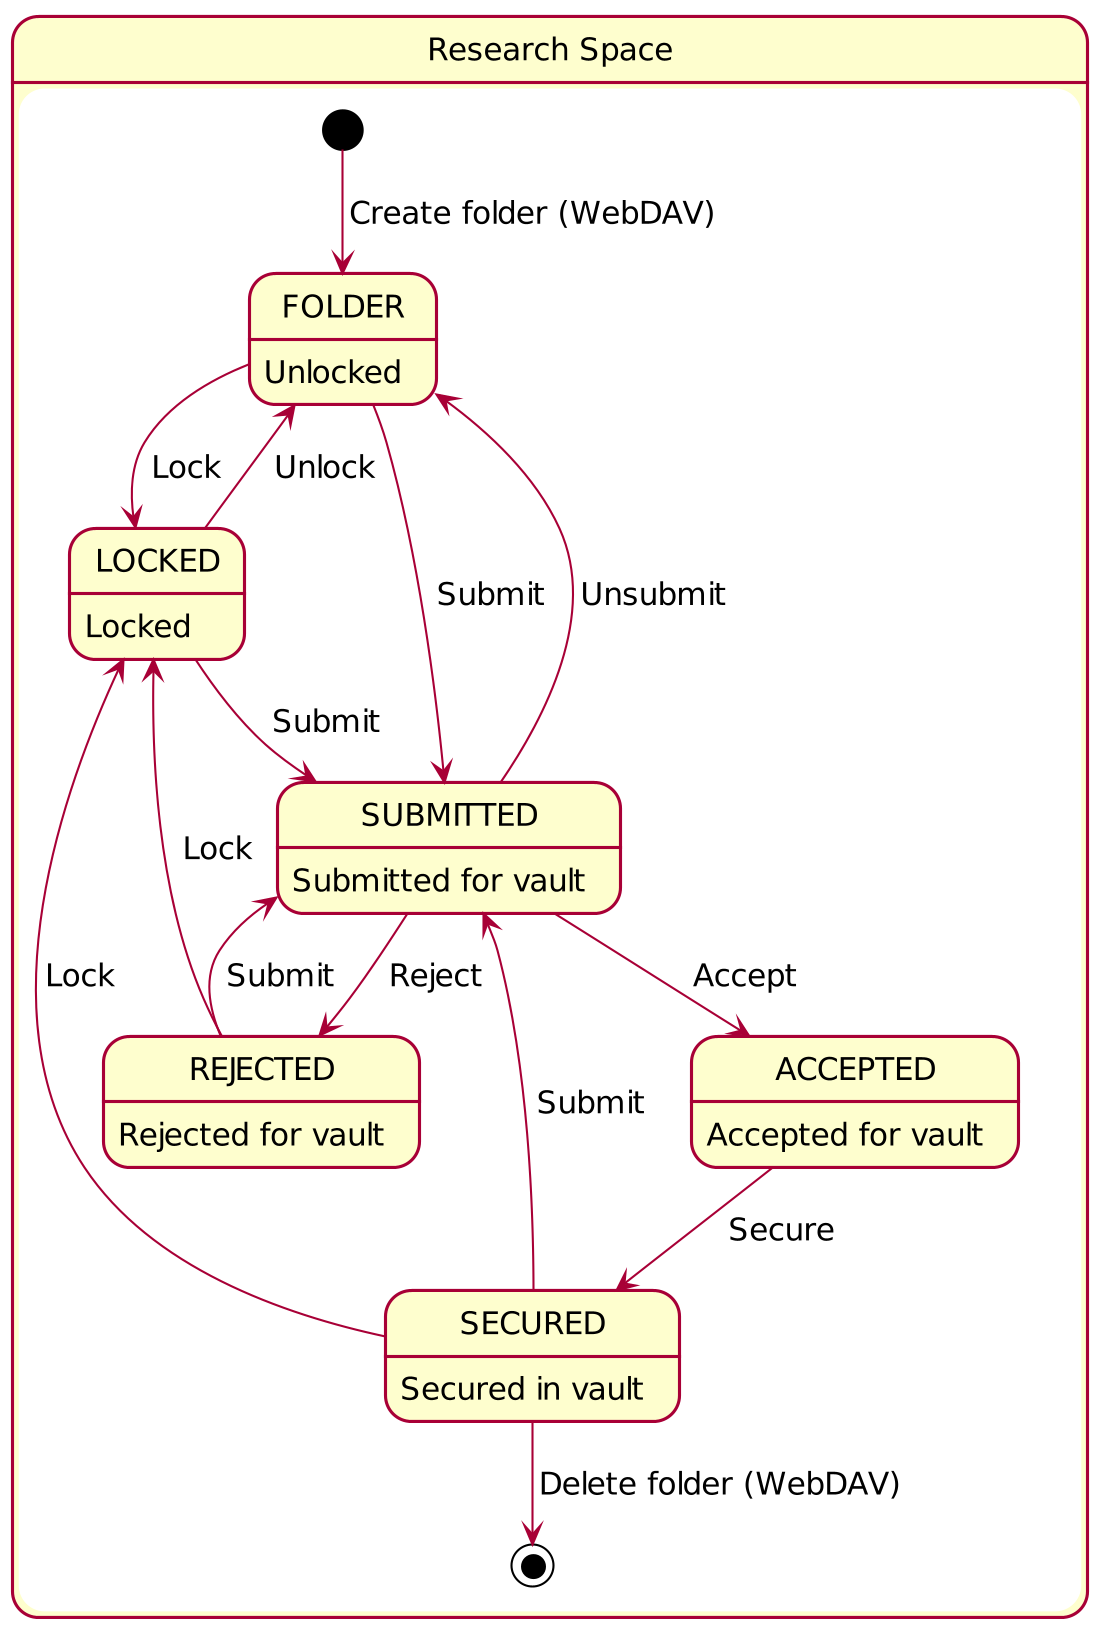

The diagram above was rendered by PlantUML. Its source (embedded in the PNG):
@startuml

skinparam defaultFontName CMU Serif
skinparam defaultFontSize 15
skinparam padding 2
skinparam shadowing false
skinparam dpi 200

state ResearchSpace as "Research Space" {
  FOLDER : Unlocked
  LOCKED : Locked
  SUBMITTED : Submitted for vault
  ACCEPTED : Accepted for vault
  REJECTED : Rejected for vault
  SECURED : Secured in vault

  [*] --> FOLDER : Create folder (WebDAV)
  FOLDER --> LOCKED : Lock
  FOLDER --> SUBMITTED : Submit
  LOCKED --> FOLDER : Unlock
  LOCKED --> SUBMITTED : Submit
  SUBMITTED --> FOLDER : Unsubmit
  SUBMITTED --> ACCEPTED : Accept
  SUBMITTED --> REJECTED : Reject
  REJECTED --> LOCKED : Lock
  REJECTED --> SUBMITTED : Submit
  ACCEPTED --> SECURED : Secure
  SECURED --> LOCKED : Lock
  SECURED --> SUBMITTED : Submit
  SECURED --> [*] : Delete folder (WebDAV)
}

@enduml